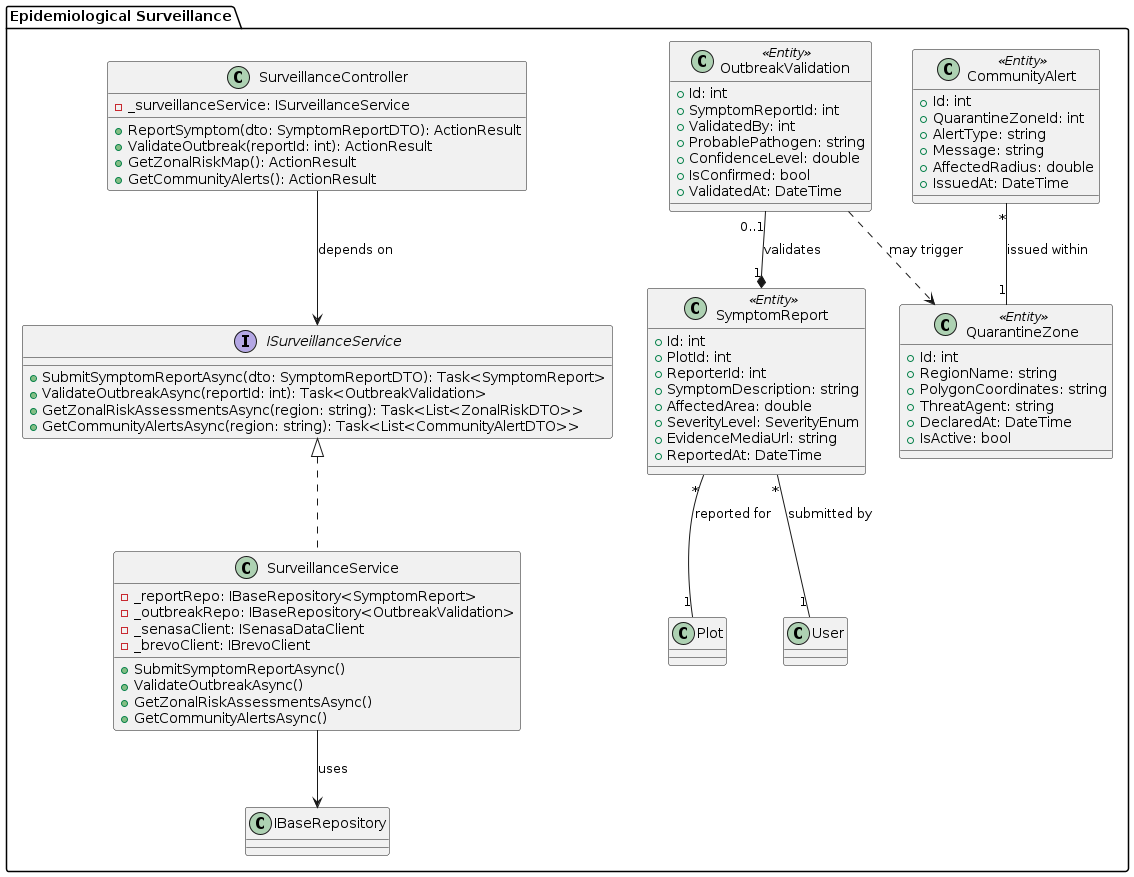

The diagram above was rendered by PlantUML. Its source (embedded in the PNG):
@startuml
package "Epidemiological Surveillance" {
    class SurveillanceController {
        - _surveillanceService: ISurveillanceService
        + ReportSymptom(dto: SymptomReportDTO): ActionResult
        + ValidateOutbreak(reportId: int): ActionResult
        + GetZonalRiskMap(): ActionResult
        + GetCommunityAlerts(): ActionResult
    }

    interface ISurveillanceService {
        + SubmitSymptomReportAsync(dto: SymptomReportDTO): Task<SymptomReport>
        + ValidateOutbreakAsync(reportId: int): Task<OutbreakValidation>
        + GetZonalRiskAssessmentsAsync(region: string): Task<List<ZonalRiskDTO>>
        + GetCommunityAlertsAsync(region: string): Task<List<CommunityAlertDTO>>
    }
    
    class SurveillanceService {
        - _reportRepo: IBaseRepository<SymptomReport>
        - _outbreakRepo: IBaseRepository<OutbreakValidation>
        - _senasaClient: ISenasaDataClient
        - _brevoClient: IBrevoClient
        + SubmitSymptomReportAsync()
        + ValidateOutbreakAsync()
        + GetZonalRiskAssessmentsAsync()
        + GetCommunityAlertsAsync()
    }

    class SymptomReport <<Entity>> {
        + Id: int
        + PlotId: int
        + ReporterId: int
        + SymptomDescription: string
        + AffectedArea: double
        + SeverityLevel: SeverityEnum
        + EvidenceMediaUrl: string
        + ReportedAt: DateTime
    }

    class OutbreakValidation <<Entity>> {
        + Id: int
        + SymptomReportId: int
        + ValidatedBy: int
        + ProbablePathogen: string
        + ConfidenceLevel: double
        + IsConfirmed: bool
        + ValidatedAt: DateTime
    }

    class QuarantineZone <<Entity>> {
        + Id: int
        + RegionName: string
        + PolygonCoordinates: string
        + ThreatAgent: string
        + DeclaredAt: DateTime
        + IsActive: bool
    }

    class CommunityAlert <<Entity>> {
        + Id: int
        + QuarantineZoneId: int
        + AlertType: string
        + Message: string
        + AffectedRadius: double
        + IssuedAt: DateTime
    }

    ISurveillanceService <|.. SurveillanceService
    SurveillanceService --> IBaseRepository : uses
    SurveillanceController --> ISurveillanceService : depends on
    SymptomReport "*" -- "1" Plot : reported for
    SymptomReport "*" -- "1" User : submitted by
    OutbreakValidation "0..1" --* "1" SymptomReport : validates
    CommunityAlert "*" -- "1" QuarantineZone : issued within
    OutbreakValidation ..> QuarantineZone : may trigger
}
@enduml